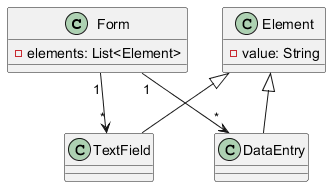

The diagram above was rendered by PlantUML. Its source (embedded in the PNG):
@startuml
class Form {
  - elements: List<Element>
}

class Element {
  - value: String
}

class TextField extends Element {}
class DataEntry extends Element {}

Form "1" --> "*" TextField
Form "1" --> "*" DataEntry
@enduml